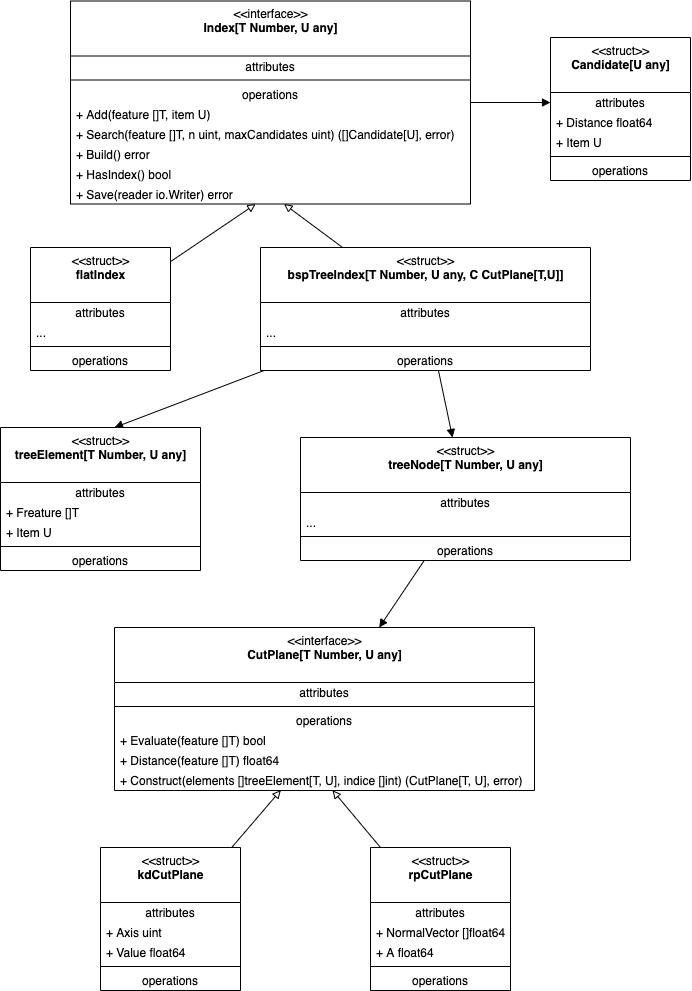

The diagram above was exported from draw.io. Its source (the exported page's mxGraphModel, read from the mxfile embedded in the PNG):
<mxGraphModel dx="1579" dy="1374" grid="1" gridSize="10" guides="1" tooltips="1" connect="1" arrows="1" fold="1" page="1" pageScale="1" pageWidth="827" pageHeight="1169" math="0" shadow="0">
  <root>
    <mxCell id="0" />
    <mxCell id="1" parent="0" />
    <mxCell id="93" style="edgeStyle=none;html=1;entryX=0;entryY=0.5;entryDx=0;entryDy=0;fontColor=default;endArrow=block;endFill=1;" edge="1" parent="1" source="36" target="63">
      <mxGeometry relative="1" as="geometry" />
    </mxCell>
    <mxCell id="36" value="&amp;lt;&amp;lt;interface&amp;gt;&amp;gt;&lt;br&gt;&lt;b&gt;Index[T Number, U any]&lt;br&gt;&lt;/b&gt;" style="swimlane;fontStyle=0;align=center;verticalAlign=top;childLayout=stackLayout;horizontal=1;startSize=55;horizontalStack=0;resizeParent=1;resizeParentMax=0;resizeLast=0;collapsible=0;marginBottom=0;html=1;rounded=0;shadow=0;labelBackgroundColor=none;labelBorderColor=none;sketch=0;fontColor=default;strokeColor=default;" vertex="1" parent="1">
      <mxGeometry x="160" y="33.5" width="400" height="203" as="geometry" />
    </mxCell>
    <mxCell id="37" value="attributes" style="text;html=1;strokeColor=none;fillColor=none;align=center;verticalAlign=middle;spacingLeft=4;spacingRight=4;overflow=hidden;rotatable=0;points=[[0,0.5],[1,0.5]];portConstraint=eastwest;rounded=0;shadow=0;labelBackgroundColor=none;labelBorderColor=none;sketch=0;fontColor=default;" vertex="1" parent="36">
      <mxGeometry y="55" width="400" height="20" as="geometry" />
    </mxCell>
    <mxCell id="41" value="" style="line;strokeWidth=1;fillColor=none;align=left;verticalAlign=middle;spacingTop=-1;spacingLeft=3;spacingRight=3;rotatable=0;labelPosition=right;points=[];portConstraint=eastwest;rounded=0;shadow=0;labelBackgroundColor=none;labelBorderColor=none;sketch=0;fontColor=default;" vertex="1" parent="36">
      <mxGeometry y="75" width="400" height="8" as="geometry" />
    </mxCell>
    <mxCell id="42" value="operations" style="text;html=1;strokeColor=none;fillColor=none;align=center;verticalAlign=middle;spacingLeft=4;spacingRight=4;overflow=hidden;rotatable=0;points=[[0,0.5],[1,0.5]];portConstraint=eastwest;rounded=0;shadow=0;labelBackgroundColor=none;labelBorderColor=none;sketch=0;fontColor=default;" vertex="1" parent="36">
      <mxGeometry y="83" width="400" height="20" as="geometry" />
    </mxCell>
    <mxCell id="43" value="+ Add(feature []T, item U)" style="text;html=1;strokeColor=none;fillColor=none;align=left;verticalAlign=middle;spacingLeft=4;spacingRight=4;overflow=hidden;rotatable=0;points=[[0,0.5],[1,0.5]];portConstraint=eastwest;rounded=0;shadow=0;labelBackgroundColor=none;labelBorderColor=none;sketch=0;fontColor=default;" vertex="1" parent="36">
      <mxGeometry y="103" width="400" height="20" as="geometry" />
    </mxCell>
    <mxCell id="58" value="+ Search(feature []T, n uint, maxCandidates uint) ([]Candidate[U], error)" style="text;html=1;strokeColor=none;fillColor=none;align=left;verticalAlign=middle;spacingLeft=4;spacingRight=4;overflow=hidden;rotatable=0;points=[[0,0.5],[1,0.5]];portConstraint=eastwest;rounded=0;shadow=0;labelBackgroundColor=none;labelBorderColor=none;sketch=0;fontColor=default;" vertex="1" parent="36">
      <mxGeometry y="123" width="400" height="20" as="geometry" />
    </mxCell>
    <mxCell id="59" value="+ Build() error" style="text;html=1;strokeColor=none;fillColor=none;align=left;verticalAlign=middle;spacingLeft=4;spacingRight=4;overflow=hidden;rotatable=0;points=[[0,0.5],[1,0.5]];portConstraint=eastwest;rounded=0;shadow=0;labelBackgroundColor=none;labelBorderColor=none;sketch=0;fontColor=default;" vertex="1" parent="36">
      <mxGeometry y="143" width="400" height="20" as="geometry" />
    </mxCell>
    <mxCell id="60" value="+ HasIndex() bool" style="text;html=1;strokeColor=none;fillColor=none;align=left;verticalAlign=middle;spacingLeft=4;spacingRight=4;overflow=hidden;rotatable=0;points=[[0,0.5],[1,0.5]];portConstraint=eastwest;rounded=0;shadow=0;labelBackgroundColor=none;labelBorderColor=none;sketch=0;fontColor=default;" vertex="1" parent="36">
      <mxGeometry y="163" width="400" height="20" as="geometry" />
    </mxCell>
    <mxCell id="61" value="+ Save(reader io.Writer) error" style="text;html=1;strokeColor=none;fillColor=none;align=left;verticalAlign=middle;spacingLeft=4;spacingRight=4;overflow=hidden;rotatable=0;points=[[0,0.5],[1,0.5]];portConstraint=eastwest;rounded=0;shadow=0;labelBackgroundColor=none;labelBorderColor=none;sketch=0;fontColor=default;" vertex="1" parent="36">
      <mxGeometry y="183" width="400" height="20" as="geometry" />
    </mxCell>
    <mxCell id="62" value="&amp;lt;&amp;lt;struct&amp;gt;&amp;gt;&lt;br&gt;&lt;b&gt;Candidate[U any]&lt;/b&gt;" style="swimlane;fontStyle=0;align=center;verticalAlign=top;childLayout=stackLayout;horizontal=1;startSize=55;horizontalStack=0;resizeParent=1;resizeParentMax=0;resizeLast=0;collapsible=0;marginBottom=0;html=1;rounded=0;shadow=0;labelBackgroundColor=none;labelBorderColor=none;sketch=0;fontColor=default;strokeColor=default;" vertex="1" parent="1">
      <mxGeometry x="640" y="70" width="140" height="143" as="geometry" />
    </mxCell>
    <mxCell id="63" value="attributes" style="text;html=1;strokeColor=none;fillColor=none;align=center;verticalAlign=middle;spacingLeft=4;spacingRight=4;overflow=hidden;rotatable=0;points=[[0,0.5],[1,0.5]];portConstraint=eastwest;rounded=0;shadow=0;labelBackgroundColor=none;labelBorderColor=none;sketch=0;fontColor=default;" vertex="1" parent="62">
      <mxGeometry y="55" width="140" height="20" as="geometry" />
    </mxCell>
    <mxCell id="66" value="+ Distance float64" style="text;html=1;strokeColor=none;fillColor=none;align=left;verticalAlign=middle;spacingLeft=4;spacingRight=4;overflow=hidden;rotatable=0;points=[[0,0.5],[1,0.5]];portConstraint=eastwest;rounded=0;shadow=0;labelBackgroundColor=none;labelBorderColor=none;sketch=0;fontColor=default;" vertex="1" parent="62">
      <mxGeometry y="75" width="140" height="20" as="geometry" />
    </mxCell>
    <mxCell id="70" value="+ Item U" style="text;html=1;strokeColor=none;fillColor=none;align=left;verticalAlign=middle;spacingLeft=4;spacingRight=4;overflow=hidden;rotatable=0;points=[[0,0.5],[1,0.5]];portConstraint=eastwest;rounded=0;shadow=0;labelBackgroundColor=none;labelBorderColor=none;sketch=0;fontColor=default;" vertex="1" parent="62">
      <mxGeometry y="95" width="140" height="20" as="geometry" />
    </mxCell>
    <mxCell id="67" value="" style="line;strokeWidth=1;fillColor=none;align=left;verticalAlign=middle;spacingTop=-1;spacingLeft=3;spacingRight=3;rotatable=0;labelPosition=right;points=[];portConstraint=eastwest;rounded=0;shadow=0;labelBackgroundColor=none;labelBorderColor=none;sketch=0;fontColor=default;" vertex="1" parent="62">
      <mxGeometry y="115" width="140" height="8" as="geometry" />
    </mxCell>
    <mxCell id="68" value="operations" style="text;html=1;strokeColor=none;fillColor=none;align=center;verticalAlign=middle;spacingLeft=4;spacingRight=4;overflow=hidden;rotatable=0;points=[[0,0.5],[1,0.5]];portConstraint=eastwest;rounded=0;shadow=0;labelBackgroundColor=none;labelBorderColor=none;sketch=0;fontColor=default;" vertex="1" parent="62">
      <mxGeometry y="123" width="140" height="20" as="geometry" />
    </mxCell>
    <mxCell id="79" value="" style="edgeStyle=none;html=1;fontColor=default;endArrow=block;endFill=0;" edge="1" parent="1" source="71" target="61">
      <mxGeometry relative="1" as="geometry" />
    </mxCell>
    <mxCell id="134" style="edgeStyle=none;html=1;fontColor=default;endArrow=block;endFill=1;" edge="1" parent="1" source="71" target="95">
      <mxGeometry relative="1" as="geometry" />
    </mxCell>
    <mxCell id="135" style="edgeStyle=none;html=1;entryX=0.57;entryY=0;entryDx=0;entryDy=0;entryPerimeter=0;fontColor=default;endArrow=block;endFill=1;" edge="1" parent="1" source="71" target="100">
      <mxGeometry relative="1" as="geometry" />
    </mxCell>
    <mxCell id="71" value="&amp;lt;&amp;lt;struct&amp;gt;&amp;gt;&lt;br&gt;&lt;b&gt;bspTreeIndex[T Number, U any, C CutPlane[T,U]]&lt;/b&gt;" style="swimlane;fontStyle=0;align=center;verticalAlign=top;childLayout=stackLayout;horizontal=1;startSize=55;horizontalStack=0;resizeParent=1;resizeParentMax=0;resizeLast=0;collapsible=0;marginBottom=0;html=1;rounded=0;shadow=0;labelBackgroundColor=none;labelBorderColor=none;sketch=0;fontColor=default;strokeColor=default;" vertex="1" parent="1">
      <mxGeometry x="350" y="280" width="330" height="123" as="geometry" />
    </mxCell>
    <mxCell id="72" value="attributes" style="text;html=1;strokeColor=none;fillColor=none;align=center;verticalAlign=middle;spacingLeft=4;spacingRight=4;overflow=hidden;rotatable=0;points=[[0,0.5],[1,0.5]];portConstraint=eastwest;rounded=0;shadow=0;labelBackgroundColor=none;labelBorderColor=none;sketch=0;fontColor=default;" vertex="1" parent="71">
      <mxGeometry y="55" width="330" height="20" as="geometry" />
    </mxCell>
    <mxCell id="75" value="..." style="text;html=1;strokeColor=none;fillColor=none;align=left;verticalAlign=middle;spacingLeft=4;spacingRight=4;overflow=hidden;rotatable=0;points=[[0,0.5],[1,0.5]];portConstraint=eastwest;rounded=0;shadow=0;labelBackgroundColor=none;labelBorderColor=none;sketch=0;fontColor=default;" vertex="1" parent="71">
      <mxGeometry y="75" width="330" height="20" as="geometry" />
    </mxCell>
    <mxCell id="76" value="" style="line;strokeWidth=1;fillColor=none;align=left;verticalAlign=middle;spacingTop=-1;spacingLeft=3;spacingRight=3;rotatable=0;labelPosition=right;points=[];portConstraint=eastwest;rounded=0;shadow=0;labelBackgroundColor=none;labelBorderColor=none;sketch=0;fontColor=default;" vertex="1" parent="71">
      <mxGeometry y="95" width="330" height="8" as="geometry" />
    </mxCell>
    <mxCell id="77" value="operations" style="text;html=1;strokeColor=none;fillColor=none;align=center;verticalAlign=middle;spacingLeft=4;spacingRight=4;overflow=hidden;rotatable=0;points=[[0,0.5],[1,0.5]];portConstraint=eastwest;rounded=0;shadow=0;labelBackgroundColor=none;labelBorderColor=none;sketch=0;fontColor=default;" vertex="1" parent="71">
      <mxGeometry y="103" width="330" height="20" as="geometry" />
    </mxCell>
    <mxCell id="85" style="edgeStyle=none;html=1;fontColor=default;endArrow=block;endFill=0;" edge="1" parent="1" source="80" target="61">
      <mxGeometry relative="1" as="geometry" />
    </mxCell>
    <mxCell id="80" value="&amp;lt;&amp;lt;struct&amp;gt;&amp;gt;&lt;br&gt;&lt;b&gt;flatIndex&lt;/b&gt;" style="swimlane;fontStyle=0;align=center;verticalAlign=top;childLayout=stackLayout;horizontal=1;startSize=55;horizontalStack=0;resizeParent=1;resizeParentMax=0;resizeLast=0;collapsible=0;marginBottom=0;html=1;rounded=0;shadow=0;labelBackgroundColor=none;labelBorderColor=none;sketch=0;fontColor=default;strokeColor=default;" vertex="1" parent="1">
      <mxGeometry x="120" y="280" width="140" height="123" as="geometry" />
    </mxCell>
    <mxCell id="81" value="attributes" style="text;html=1;strokeColor=none;fillColor=none;align=center;verticalAlign=middle;spacingLeft=4;spacingRight=4;overflow=hidden;rotatable=0;points=[[0,0.5],[1,0.5]];portConstraint=eastwest;rounded=0;shadow=0;labelBackgroundColor=none;labelBorderColor=none;sketch=0;fontColor=default;" vertex="1" parent="80">
      <mxGeometry y="55" width="140" height="20" as="geometry" />
    </mxCell>
    <mxCell id="82" value="..." style="text;html=1;strokeColor=none;fillColor=none;align=left;verticalAlign=middle;spacingLeft=4;spacingRight=4;overflow=hidden;rotatable=0;points=[[0,0.5],[1,0.5]];portConstraint=eastwest;rounded=0;shadow=0;labelBackgroundColor=none;labelBorderColor=none;sketch=0;fontColor=default;" vertex="1" parent="80">
      <mxGeometry y="75" width="140" height="20" as="geometry" />
    </mxCell>
    <mxCell id="83" value="" style="line;strokeWidth=1;fillColor=none;align=left;verticalAlign=middle;spacingTop=-1;spacingLeft=3;spacingRight=3;rotatable=0;labelPosition=right;points=[];portConstraint=eastwest;rounded=0;shadow=0;labelBackgroundColor=none;labelBorderColor=none;sketch=0;fontColor=default;" vertex="1" parent="80">
      <mxGeometry y="95" width="140" height="8" as="geometry" />
    </mxCell>
    <mxCell id="84" value="operations" style="text;html=1;strokeColor=none;fillColor=none;align=center;verticalAlign=middle;spacingLeft=4;spacingRight=4;overflow=hidden;rotatable=0;points=[[0,0.5],[1,0.5]];portConstraint=eastwest;rounded=0;shadow=0;labelBackgroundColor=none;labelBorderColor=none;sketch=0;fontColor=default;" vertex="1" parent="80">
      <mxGeometry y="103" width="140" height="20" as="geometry" />
    </mxCell>
    <mxCell id="86" value="&amp;lt;&amp;lt;interface&amp;gt;&amp;gt;&lt;br&gt;&lt;b&gt;CutPlane[T Number, U any]&lt;/b&gt;" style="swimlane;fontStyle=0;align=center;verticalAlign=top;childLayout=stackLayout;horizontal=1;startSize=55;horizontalStack=0;resizeParent=1;resizeParentMax=0;resizeLast=0;collapsible=0;marginBottom=0;html=1;rounded=0;shadow=0;labelBackgroundColor=none;labelBorderColor=none;sketch=0;fontColor=default;strokeColor=default;" vertex="1" parent="1">
      <mxGeometry x="204" y="660" width="420" height="163" as="geometry" />
    </mxCell>
    <mxCell id="87" value="attributes" style="text;html=1;strokeColor=none;fillColor=none;align=center;verticalAlign=middle;spacingLeft=4;spacingRight=4;overflow=hidden;rotatable=0;points=[[0,0.5],[1,0.5]];portConstraint=eastwest;rounded=0;shadow=0;labelBackgroundColor=none;labelBorderColor=none;sketch=0;fontColor=default;" vertex="1" parent="86">
      <mxGeometry y="55" width="420" height="20" as="geometry" />
    </mxCell>
    <mxCell id="90" value="" style="line;strokeWidth=1;fillColor=none;align=left;verticalAlign=middle;spacingTop=-1;spacingLeft=3;spacingRight=3;rotatable=0;labelPosition=right;points=[];portConstraint=eastwest;rounded=0;shadow=0;labelBackgroundColor=none;labelBorderColor=none;sketch=0;fontColor=default;" vertex="1" parent="86">
      <mxGeometry y="75" width="420" height="8" as="geometry" />
    </mxCell>
    <mxCell id="91" value="operations" style="text;html=1;strokeColor=none;fillColor=none;align=center;verticalAlign=middle;spacingLeft=4;spacingRight=4;overflow=hidden;rotatable=0;points=[[0,0.5],[1,0.5]];portConstraint=eastwest;rounded=0;shadow=0;labelBackgroundColor=none;labelBorderColor=none;sketch=0;fontColor=default;" vertex="1" parent="86">
      <mxGeometry y="83" width="420" height="20" as="geometry" />
    </mxCell>
    <mxCell id="106" value="+ Evaluate(feature []T) bool" style="text;html=1;strokeColor=none;fillColor=none;align=left;verticalAlign=middle;spacingLeft=4;spacingRight=4;overflow=hidden;rotatable=0;points=[[0,0.5],[1,0.5]];portConstraint=eastwest;rounded=0;shadow=0;labelBackgroundColor=none;labelBorderColor=none;sketch=0;fontColor=default;" vertex="1" parent="86">
      <mxGeometry y="103" width="420" height="20" as="geometry" />
    </mxCell>
    <mxCell id="107" value="+ Distance(feature []T) float64" style="text;html=1;strokeColor=none;fillColor=none;align=left;verticalAlign=middle;spacingLeft=4;spacingRight=4;overflow=hidden;rotatable=0;points=[[0,0.5],[1,0.5]];portConstraint=eastwest;rounded=0;shadow=0;labelBackgroundColor=none;labelBorderColor=none;sketch=0;fontColor=default;" vertex="1" parent="86">
      <mxGeometry y="123" width="420" height="20" as="geometry" />
    </mxCell>
    <mxCell id="108" value="+ Construct(elements []treeElement[T, U], indice []int) (CutPlane[T, U], error)" style="text;html=1;strokeColor=none;fillColor=none;align=left;verticalAlign=middle;spacingLeft=4;spacingRight=4;overflow=hidden;rotatable=0;points=[[0,0.5],[1,0.5]];portConstraint=eastwest;rounded=0;shadow=0;labelBackgroundColor=none;labelBorderColor=none;sketch=0;fontColor=default;" vertex="1" parent="86">
      <mxGeometry y="143" width="420" height="20" as="geometry" />
    </mxCell>
    <mxCell id="127" style="edgeStyle=none;html=1;fontColor=default;endArrow=block;endFill=1;" edge="1" parent="1" source="95" target="86">
      <mxGeometry relative="1" as="geometry" />
    </mxCell>
    <mxCell id="95" value="&amp;lt;&amp;lt;struct&amp;gt;&amp;gt;&lt;br&gt;&lt;b&gt;treeNode[T Number, U any]&lt;/b&gt;" style="swimlane;fontStyle=0;align=center;verticalAlign=top;childLayout=stackLayout;horizontal=1;startSize=55;horizontalStack=0;resizeParent=1;resizeParentMax=0;resizeLast=0;collapsible=0;marginBottom=0;html=1;rounded=0;shadow=0;labelBackgroundColor=none;labelBorderColor=none;sketch=0;fontColor=default;strokeColor=default;" vertex="1" parent="1">
      <mxGeometry x="390" y="470" width="330" height="123" as="geometry" />
    </mxCell>
    <mxCell id="96" value="attributes" style="text;html=1;strokeColor=none;fillColor=none;align=center;verticalAlign=middle;spacingLeft=4;spacingRight=4;overflow=hidden;rotatable=0;points=[[0,0.5],[1,0.5]];portConstraint=eastwest;rounded=0;shadow=0;labelBackgroundColor=none;labelBorderColor=none;sketch=0;fontColor=default;" vertex="1" parent="95">
      <mxGeometry y="55" width="330" height="20" as="geometry" />
    </mxCell>
    <mxCell id="97" value="..." style="text;html=1;strokeColor=none;fillColor=none;align=left;verticalAlign=middle;spacingLeft=4;spacingRight=4;overflow=hidden;rotatable=0;points=[[0,0.5],[1,0.5]];portConstraint=eastwest;rounded=0;shadow=0;labelBackgroundColor=none;labelBorderColor=none;sketch=0;fontColor=default;" vertex="1" parent="95">
      <mxGeometry y="75" width="330" height="20" as="geometry" />
    </mxCell>
    <mxCell id="98" value="" style="line;strokeWidth=1;fillColor=none;align=left;verticalAlign=middle;spacingTop=-1;spacingLeft=3;spacingRight=3;rotatable=0;labelPosition=right;points=[];portConstraint=eastwest;rounded=0;shadow=0;labelBackgroundColor=none;labelBorderColor=none;sketch=0;fontColor=default;" vertex="1" parent="95">
      <mxGeometry y="95" width="330" height="8" as="geometry" />
    </mxCell>
    <mxCell id="99" value="operations" style="text;html=1;strokeColor=none;fillColor=none;align=center;verticalAlign=middle;spacingLeft=4;spacingRight=4;overflow=hidden;rotatable=0;points=[[0,0.5],[1,0.5]];portConstraint=eastwest;rounded=0;shadow=0;labelBackgroundColor=none;labelBorderColor=none;sketch=0;fontColor=default;" vertex="1" parent="95">
      <mxGeometry y="103" width="330" height="20" as="geometry" />
    </mxCell>
    <mxCell id="100" value="&amp;lt;&amp;lt;struct&amp;gt;&amp;gt;&lt;br&gt;&lt;b&gt;treeElement[T Number, U any]&lt;/b&gt;" style="swimlane;fontStyle=0;align=center;verticalAlign=top;childLayout=stackLayout;horizontal=1;startSize=55;horizontalStack=0;resizeParent=1;resizeParentMax=0;resizeLast=0;collapsible=0;marginBottom=0;html=1;rounded=0;shadow=0;labelBackgroundColor=none;labelBorderColor=none;sketch=0;fontColor=default;strokeColor=default;" vertex="1" parent="1">
      <mxGeometry x="90" y="460" width="200" height="143" as="geometry" />
    </mxCell>
    <mxCell id="101" value="attributes" style="text;html=1;strokeColor=none;fillColor=none;align=center;verticalAlign=middle;spacingLeft=4;spacingRight=4;overflow=hidden;rotatable=0;points=[[0,0.5],[1,0.5]];portConstraint=eastwest;rounded=0;shadow=0;labelBackgroundColor=none;labelBorderColor=none;sketch=0;fontColor=default;" vertex="1" parent="100">
      <mxGeometry y="55" width="200" height="20" as="geometry" />
    </mxCell>
    <mxCell id="102" value="+ Freature []T" style="text;html=1;strokeColor=none;fillColor=none;align=left;verticalAlign=middle;spacingLeft=4;spacingRight=4;overflow=hidden;rotatable=0;points=[[0,0.5],[1,0.5]];portConstraint=eastwest;rounded=0;shadow=0;labelBackgroundColor=none;labelBorderColor=none;sketch=0;fontColor=default;" vertex="1" parent="100">
      <mxGeometry y="75" width="200" height="20" as="geometry" />
    </mxCell>
    <mxCell id="103" value="+ Item U" style="text;html=1;strokeColor=none;fillColor=none;align=left;verticalAlign=middle;spacingLeft=4;spacingRight=4;overflow=hidden;rotatable=0;points=[[0,0.5],[1,0.5]];portConstraint=eastwest;rounded=0;shadow=0;labelBackgroundColor=none;labelBorderColor=none;sketch=0;fontColor=default;" vertex="1" parent="100">
      <mxGeometry y="95" width="200" height="20" as="geometry" />
    </mxCell>
    <mxCell id="104" value="" style="line;strokeWidth=1;fillColor=none;align=left;verticalAlign=middle;spacingTop=-1;spacingLeft=3;spacingRight=3;rotatable=0;labelPosition=right;points=[];portConstraint=eastwest;rounded=0;shadow=0;labelBackgroundColor=none;labelBorderColor=none;sketch=0;fontColor=default;" vertex="1" parent="100">
      <mxGeometry y="115" width="200" height="8" as="geometry" />
    </mxCell>
    <mxCell id="105" value="operations" style="text;html=1;strokeColor=none;fillColor=none;align=center;verticalAlign=middle;spacingLeft=4;spacingRight=4;overflow=hidden;rotatable=0;points=[[0,0.5],[1,0.5]];portConstraint=eastwest;rounded=0;shadow=0;labelBackgroundColor=none;labelBorderColor=none;sketch=0;fontColor=default;" vertex="1" parent="100">
      <mxGeometry y="123" width="200" height="20" as="geometry" />
    </mxCell>
    <mxCell id="118" style="edgeStyle=none;html=1;entryX=0.396;entryY=0.982;entryDx=0;entryDy=0;entryPerimeter=0;fontColor=default;endArrow=block;endFill=0;" edge="1" parent="1" source="109" target="108">
      <mxGeometry relative="1" as="geometry" />
    </mxCell>
    <mxCell id="109" value="&amp;lt;&amp;lt;struct&amp;gt;&amp;gt;&lt;br&gt;&lt;b&gt;kdCutPlane&lt;/b&gt;&lt;br&gt;" style="swimlane;fontStyle=0;align=center;verticalAlign=top;childLayout=stackLayout;horizontal=1;startSize=55;horizontalStack=0;resizeParent=1;resizeParentMax=0;resizeLast=0;collapsible=0;marginBottom=0;html=1;rounded=0;shadow=0;labelBackgroundColor=none;labelBorderColor=none;sketch=0;fontColor=default;strokeColor=default;" vertex="1" parent="1">
      <mxGeometry x="190" y="880" width="140" height="143" as="geometry" />
    </mxCell>
    <mxCell id="110" value="attributes" style="text;html=1;strokeColor=none;fillColor=none;align=center;verticalAlign=middle;spacingLeft=4;spacingRight=4;overflow=hidden;rotatable=0;points=[[0,0.5],[1,0.5]];portConstraint=eastwest;rounded=0;shadow=0;labelBackgroundColor=none;labelBorderColor=none;sketch=0;fontColor=default;" vertex="1" parent="109">
      <mxGeometry y="55" width="140" height="20" as="geometry" />
    </mxCell>
    <mxCell id="111" value="+ Axis uint" style="text;html=1;strokeColor=none;fillColor=none;align=left;verticalAlign=middle;spacingLeft=4;spacingRight=4;overflow=hidden;rotatable=0;points=[[0,0.5],[1,0.5]];portConstraint=eastwest;rounded=0;shadow=0;labelBackgroundColor=none;labelBorderColor=none;sketch=0;fontColor=default;" vertex="1" parent="109">
      <mxGeometry y="75" width="140" height="20" as="geometry" />
    </mxCell>
    <mxCell id="113" value="+ Value float64" style="text;html=1;strokeColor=none;fillColor=none;align=left;verticalAlign=middle;spacingLeft=4;spacingRight=4;overflow=hidden;rotatable=0;points=[[0,0.5],[1,0.5]];portConstraint=eastwest;rounded=0;shadow=0;labelBackgroundColor=none;labelBorderColor=none;sketch=0;fontColor=default;" vertex="1" parent="109">
      <mxGeometry y="95" width="140" height="20" as="geometry" />
    </mxCell>
    <mxCell id="114" value="" style="line;strokeWidth=1;fillColor=none;align=left;verticalAlign=middle;spacingTop=-1;spacingLeft=3;spacingRight=3;rotatable=0;labelPosition=right;points=[];portConstraint=eastwest;rounded=0;shadow=0;labelBackgroundColor=none;labelBorderColor=none;sketch=0;fontColor=default;" vertex="1" parent="109">
      <mxGeometry y="115" width="140" height="8" as="geometry" />
    </mxCell>
    <mxCell id="115" value="operations" style="text;html=1;strokeColor=none;fillColor=none;align=center;verticalAlign=middle;spacingLeft=4;spacingRight=4;overflow=hidden;rotatable=0;points=[[0,0.5],[1,0.5]];portConstraint=eastwest;rounded=0;shadow=0;labelBackgroundColor=none;labelBorderColor=none;sketch=0;fontColor=default;" vertex="1" parent="109">
      <mxGeometry y="123" width="140" height="20" as="geometry" />
    </mxCell>
    <mxCell id="125" style="edgeStyle=none;html=1;entryX=0.519;entryY=0.988;entryDx=0;entryDy=0;entryPerimeter=0;fontColor=default;endArrow=block;endFill=0;" edge="1" parent="1" source="119" target="108">
      <mxGeometry relative="1" as="geometry" />
    </mxCell>
    <mxCell id="119" value="&amp;lt;&amp;lt;struct&amp;gt;&amp;gt;&lt;br&gt;&lt;b&gt;rpCutPlane&lt;/b&gt;" style="swimlane;fontStyle=0;align=center;verticalAlign=top;childLayout=stackLayout;horizontal=1;startSize=55;horizontalStack=0;resizeParent=1;resizeParentMax=0;resizeLast=0;collapsible=0;marginBottom=0;html=1;rounded=0;shadow=0;labelBackgroundColor=none;labelBorderColor=none;sketch=0;fontColor=default;strokeColor=default;" vertex="1" parent="1">
      <mxGeometry x="460" y="880" width="140" height="143" as="geometry" />
    </mxCell>
    <mxCell id="120" value="attributes" style="text;html=1;strokeColor=none;fillColor=none;align=center;verticalAlign=middle;spacingLeft=4;spacingRight=4;overflow=hidden;rotatable=0;points=[[0,0.5],[1,0.5]];portConstraint=eastwest;rounded=0;shadow=0;labelBackgroundColor=none;labelBorderColor=none;sketch=0;fontColor=default;" vertex="1" parent="119">
      <mxGeometry y="55" width="140" height="20" as="geometry" />
    </mxCell>
    <mxCell id="121" value="+ NormalVector []float64" style="text;html=1;strokeColor=none;fillColor=none;align=left;verticalAlign=middle;spacingLeft=4;spacingRight=4;overflow=hidden;rotatable=0;points=[[0,0.5],[1,0.5]];portConstraint=eastwest;rounded=0;shadow=0;labelBackgroundColor=none;labelBorderColor=none;sketch=0;fontColor=default;" vertex="1" parent="119">
      <mxGeometry y="75" width="140" height="20" as="geometry" />
    </mxCell>
    <mxCell id="122" value="+ A float64" style="text;html=1;strokeColor=none;fillColor=none;align=left;verticalAlign=middle;spacingLeft=4;spacingRight=4;overflow=hidden;rotatable=0;points=[[0,0.5],[1,0.5]];portConstraint=eastwest;rounded=0;shadow=0;labelBackgroundColor=none;labelBorderColor=none;sketch=0;fontColor=default;" vertex="1" parent="119">
      <mxGeometry y="95" width="140" height="20" as="geometry" />
    </mxCell>
    <mxCell id="123" value="" style="line;strokeWidth=1;fillColor=none;align=left;verticalAlign=middle;spacingTop=-1;spacingLeft=3;spacingRight=3;rotatable=0;labelPosition=right;points=[];portConstraint=eastwest;rounded=0;shadow=0;labelBackgroundColor=none;labelBorderColor=none;sketch=0;fontColor=default;" vertex="1" parent="119">
      <mxGeometry y="115" width="140" height="8" as="geometry" />
    </mxCell>
    <mxCell id="124" value="operations" style="text;html=1;strokeColor=none;fillColor=none;align=center;verticalAlign=middle;spacingLeft=4;spacingRight=4;overflow=hidden;rotatable=0;points=[[0,0.5],[1,0.5]];portConstraint=eastwest;rounded=0;shadow=0;labelBackgroundColor=none;labelBorderColor=none;sketch=0;fontColor=default;" vertex="1" parent="119">
      <mxGeometry y="123" width="140" height="20" as="geometry" />
    </mxCell>
  </root>
</mxGraphModel>